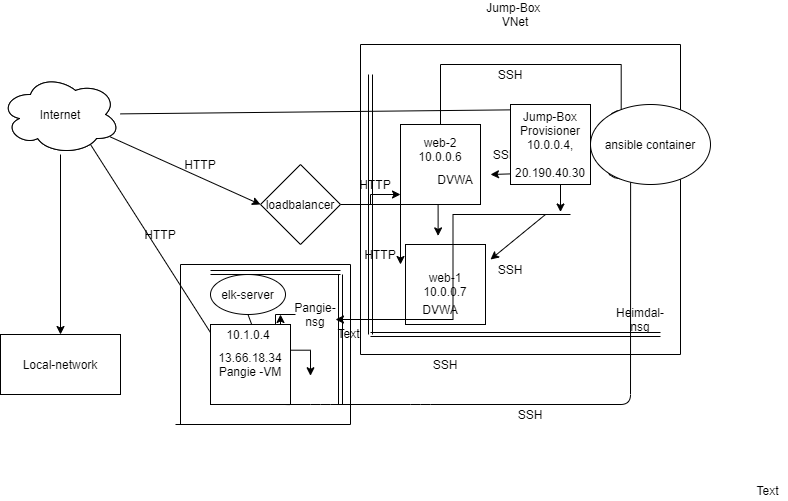

The diagram above was exported from draw.io. Its source (the exported page's mxGraphModel, read from the mxfile embedded in the PNG):
<mxGraphModel dx="776" dy="496" grid="1" gridSize="10" guides="1" tooltips="1" connect="0" arrows="1" fold="1" page="1" pageScale="1" pageWidth="850" pageHeight="1100" math="0" shadow="0">
  <root>
    <mxCell id="0" />
    <mxCell id="1" parent="0" />
    <mxCell id="YIQ5nWVPC9ZzQG4kh3t--29" style="edgeStyle=orthogonalEdgeStyle;rounded=0;orthogonalLoop=1;jettySize=auto;html=1;exitX=0;exitY=0.5;exitDx=0;exitDy=0;entryX=1;entryY=0.75;entryDx=0;entryDy=0;" parent="1" source="Z_2F5eFdLXFOUfwIQWL3-21" edge="1">
      <mxGeometry relative="1" as="geometry">
        <mxPoint x="720" y="250" as="sourcePoint" />
        <mxPoint x="460" y="411.25" as="targetPoint" />
      </mxGeometry>
    </mxCell>
    <mxCell id="YIQ5nWVPC9ZzQG4kh3t--153" style="edgeStyle=orthogonalEdgeStyle;rounded=0;orthogonalLoop=1;jettySize=auto;html=1;exitX=0.5;exitY=1;exitDx=0;exitDy=0;entryX=0.418;entryY=0.023;entryDx=0;entryDy=0;entryPerimeter=0;" parent="1" edge="1">
      <mxGeometry relative="1" as="geometry">
        <mxPoint x="590" y="240" as="sourcePoint" />
        <mxPoint x="587.6199999999999" y="271.38" as="targetPoint" />
      </mxGeometry>
    </mxCell>
    <mxCell id="YIQ5nWVPC9ZzQG4kh3t--5" style="edgeStyle=orthogonalEdgeStyle;rounded=0;orthogonalLoop=1;jettySize=auto;html=1;exitX=0.5;exitY=1;exitDx=0;exitDy=0;" parent="1" edge="1">
      <mxGeometry relative="1" as="geometry">
        <mxPoint x="595" y="330" as="sourcePoint" />
        <mxPoint x="595" y="330" as="targetPoint" />
      </mxGeometry>
    </mxCell>
    <mxCell id="YIQ5nWVPC9ZzQG4kh3t--7" style="edgeStyle=orthogonalEdgeStyle;rounded=0;orthogonalLoop=1;jettySize=auto;html=1;exitX=0.5;exitY=1;exitDx=0;exitDy=0;" parent="1" edge="1">
      <mxGeometry relative="1" as="geometry">
        <mxPoint x="595" y="330" as="sourcePoint" />
        <mxPoint x="595" y="330" as="targetPoint" />
      </mxGeometry>
    </mxCell>
    <mxCell id="YIQ5nWVPC9ZzQG4kh3t--145" style="edgeStyle=orthogonalEdgeStyle;rounded=0;orthogonalLoop=1;jettySize=auto;html=1;" parent="1" source="YIQ5nWVPC9ZzQG4kh3t--9" edge="1">
      <mxGeometry relative="1" as="geometry">
        <mxPoint x="590" y="170" as="targetPoint" />
        <Array as="points">
          <mxPoint x="770" y="100" />
          <mxPoint x="590" y="100" />
        </Array>
      </mxGeometry>
    </mxCell>
    <mxCell id="YIQ5nWVPC9ZzQG4kh3t--9" value="ansible-container" style="shape=cylinder;whiteSpace=wrap;html=1;boundedLbl=1;backgroundOutline=1;rotation=-88;direction=south;" parent="1" vertex="1">
      <mxGeometry x="736.4" y="165" width="68.6" height="30" as="geometry" />
    </mxCell>
    <mxCell id="YIQ5nWVPC9ZzQG4kh3t--10" style="edgeStyle=orthogonalEdgeStyle;rounded=0;orthogonalLoop=1;jettySize=auto;html=1;exitX=0;exitY=0.5;exitDx=0;exitDy=0;" parent="1" edge="1">
      <mxGeometry relative="1" as="geometry">
        <mxPoint x="720" y="250" as="sourcePoint" />
        <mxPoint x="720" y="250" as="targetPoint" />
      </mxGeometry>
    </mxCell>
    <mxCell id="YIQ5nWVPC9ZzQG4kh3t--13" style="edgeStyle=orthogonalEdgeStyle;rounded=0;orthogonalLoop=1;jettySize=auto;html=1;exitX=0;exitY=0.5;exitDx=0;exitDy=0;" parent="1" edge="1">
      <mxGeometry relative="1" as="geometry">
        <mxPoint x="720" y="250" as="sourcePoint" />
        <mxPoint x="720" y="250" as="targetPoint" />
      </mxGeometry>
    </mxCell>
    <mxCell id="YIQ5nWVPC9ZzQG4kh3t--15" style="edgeStyle=orthogonalEdgeStyle;rounded=0;orthogonalLoop=1;jettySize=auto;html=1;exitX=0.5;exitY=1;exitDx=0;exitDy=0;" parent="1" edge="1">
      <mxGeometry relative="1" as="geometry">
        <mxPoint x="595" y="330" as="sourcePoint" />
        <mxPoint x="595" y="330" as="targetPoint" />
      </mxGeometry>
    </mxCell>
    <mxCell id="YIQ5nWVPC9ZzQG4kh3t--18" value="Internet" style="ellipse;shape=cloud;whiteSpace=wrap;html=1;" parent="1" vertex="1">
      <mxGeometry x="150" y="110" width="120" height="80" as="geometry" />
    </mxCell>
    <mxCell id="YIQ5nWVPC9ZzQG4kh3t--19" value="Local-network" style="rounded=0;whiteSpace=wrap;html=1;" parent="1" vertex="1">
      <mxGeometry x="150" y="370" width="120" height="60" as="geometry" />
    </mxCell>
    <mxCell id="YIQ5nWVPC9ZzQG4kh3t--31" style="edgeStyle=orthogonalEdgeStyle;rounded=0;orthogonalLoop=1;jettySize=auto;html=1;exitX=1;exitY=0.5;exitDx=0;exitDy=0;" parent="1" source="YIQ5nWVPC9ZzQG4kh3t--30" edge="1">
      <mxGeometry relative="1" as="geometry">
        <mxPoint x="550" y="230" as="targetPoint" />
      </mxGeometry>
    </mxCell>
    <mxCell id="YIQ5nWVPC9ZzQG4kh3t--33" style="edgeStyle=orthogonalEdgeStyle;rounded=0;orthogonalLoop=1;jettySize=auto;html=1;exitX=1;exitY=0.5;exitDx=0;exitDy=0;entryX=0;entryY=0.5;entryDx=0;entryDy=0;" parent="1" source="YIQ5nWVPC9ZzQG4kh3t--30" edge="1">
      <mxGeometry relative="1" as="geometry">
        <mxPoint x="550" y="300" as="targetPoint" />
      </mxGeometry>
    </mxCell>
    <mxCell id="YIQ5nWVPC9ZzQG4kh3t--30" value="" style="rhombus;whiteSpace=wrap;html=1;" parent="1" vertex="1">
      <mxGeometry x="410" y="200" width="80" height="80" as="geometry" />
    </mxCell>
    <mxCell id="YIQ5nWVPC9ZzQG4kh3t--57" value="elk-server" style="ellipse;whiteSpace=wrap;html=1;fontFamily=Helvetica;fontSize=12;fontColor=#000000;align=center;strokeColor=#000000;fillColor=#ffffff;" parent="1" vertex="1">
      <mxGeometry x="360" y="310" width="75" height="40" as="geometry" />
    </mxCell>
    <mxCell id="YIQ5nWVPC9ZzQG4kh3t--80" value="" style="endArrow=none;html=1;entryX=0.5;entryY=1;entryDx=0;entryDy=0;" parent="1" target="YIQ5nWVPC9ZzQG4kh3t--57" edge="1">
      <mxGeometry width="50" height="50" relative="1" as="geometry">
        <mxPoint x="404.8684210526317" y="370" as="sourcePoint" />
        <mxPoint x="500" y="230" as="targetPoint" />
      </mxGeometry>
    </mxCell>
    <mxCell id="YIQ5nWVPC9ZzQG4kh3t--81" value="" style="endArrow=classic;html=1;entryX=0;entryY=0.5;entryDx=0;entryDy=0;" parent="1" source="YIQ5nWVPC9ZzQG4kh3t--18" target="YIQ5nWVPC9ZzQG4kh3t--30" edge="1">
      <mxGeometry width="50" height="50" relative="1" as="geometry">
        <mxPoint x="450" y="280" as="sourcePoint" />
        <mxPoint x="500" y="230" as="targetPoint" />
      </mxGeometry>
    </mxCell>
    <mxCell id="YIQ5nWVPC9ZzQG4kh3t--85" value="loadbalancer" style="text;html=1;strokeColor=none;fillColor=none;align=center;verticalAlign=middle;whiteSpace=wrap;rounded=0;" parent="1" vertex="1">
      <mxGeometry x="430" y="230" width="40" height="20" as="geometry" />
    </mxCell>
    <mxCell id="YIQ5nWVPC9ZzQG4kh3t--86" value="Internet" style="ellipse;shape=cloud;whiteSpace=wrap;html=1;" parent="1" vertex="1">
      <mxGeometry x="150" y="110" width="120" height="80" as="geometry" />
    </mxCell>
    <mxCell id="YIQ5nWVPC9ZzQG4kh3t--95" value="" style="endArrow=classic;html=1;exitX=0.75;exitY=0.875;exitDx=0;exitDy=0;exitPerimeter=0;entryX=0;entryY=0.25;entryDx=0;entryDy=0;" parent="1" source="YIQ5nWVPC9ZzQG4kh3t--86" edge="1">
      <mxGeometry width="50" height="50" relative="1" as="geometry">
        <mxPoint x="440" y="300" as="sourcePoint" />
        <mxPoint x="370" y="383.75" as="targetPoint" />
      </mxGeometry>
    </mxCell>
    <mxCell id="YIQ5nWVPC9ZzQG4kh3t--104" value="SSH" style="text;html=1;strokeColor=none;fillColor=none;align=center;verticalAlign=middle;whiteSpace=wrap;rounded=0;" parent="1" vertex="1">
      <mxGeometry x="635" y="180" width="40" height="20" as="geometry" />
    </mxCell>
    <mxCell id="YIQ5nWVPC9ZzQG4kh3t--105" value="SSH" style="text;html=1;strokeColor=none;fillColor=none;align=center;verticalAlign=middle;whiteSpace=wrap;rounded=0;" parent="1" vertex="1">
      <mxGeometry x="640" y="295" width="40" height="20" as="geometry" />
    </mxCell>
    <mxCell id="YIQ5nWVPC9ZzQG4kh3t--106" value="Heimdal-nsg" style="text;html=1;strokeColor=none;fillColor=none;align=center;verticalAlign=middle;whiteSpace=wrap;rounded=0;" parent="1" vertex="1">
      <mxGeometry x="770" y="340" width="40" height="30" as="geometry" />
    </mxCell>
    <mxCell id="YIQ5nWVPC9ZzQG4kh3t--107" value="SSH" style="text;html=1;strokeColor=none;fillColor=none;align=center;verticalAlign=middle;whiteSpace=wrap;rounded=0;" parent="1" vertex="1">
      <mxGeometry x="575" y="390" width="40" height="20" as="geometry" />
    </mxCell>
    <mxCell id="YIQ5nWVPC9ZzQG4kh3t--112" value="SSH" style="text;html=1;strokeColor=none;fillColor=none;align=center;verticalAlign=middle;whiteSpace=wrap;rounded=0;" parent="1" vertex="1">
      <mxGeometry x="640" y="100" width="40" height="20" as="geometry" />
    </mxCell>
    <mxCell id="YIQ5nWVPC9ZzQG4kh3t--124" value="" style="shape=link;html=1;" parent="1" edge="1">
      <mxGeometry width="100" relative="1" as="geometry">
        <mxPoint x="520" y="370" as="sourcePoint" />
        <mxPoint x="520" y="110" as="targetPoint" />
      </mxGeometry>
    </mxCell>
    <mxCell id="YIQ5nWVPC9ZzQG4kh3t--126" value="" style="shape=link;html=1;" parent="1" edge="1">
      <mxGeometry width="100" relative="1" as="geometry">
        <mxPoint x="520" y="370" as="sourcePoint" />
        <mxPoint x="810" y="370" as="targetPoint" />
        <Array as="points" />
      </mxGeometry>
    </mxCell>
    <mxCell id="YIQ5nWVPC9ZzQG4kh3t--131" value="" style="shape=link;html=1;" parent="1" edge="1">
      <mxGeometry width="100" relative="1" as="geometry">
        <mxPoint x="360" y="308" as="sourcePoint" />
        <mxPoint x="490" y="308" as="targetPoint" />
      </mxGeometry>
    </mxCell>
    <mxCell id="YIQ5nWVPC9ZzQG4kh3t--132" value="" style="shape=link;html=1;" parent="1" edge="1">
      <mxGeometry width="100" relative="1" as="geometry">
        <mxPoint x="490" y="310" as="sourcePoint" />
        <mxPoint x="490" y="440" as="targetPoint" />
      </mxGeometry>
    </mxCell>
    <mxCell id="YIQ5nWVPC9ZzQG4kh3t--159" value="" style="endArrow=none;html=1;entryX=0;entryY=0.5;entryDx=0;entryDy=0;exitX=0.5;exitY=1;exitDx=0;exitDy=0;" parent="1" target="YIQ5nWVPC9ZzQG4kh3t--9" edge="1">
      <mxGeometry width="50" height="50" relative="1" as="geometry">
        <mxPoint x="745" y="180" as="sourcePoint" />
        <mxPoint x="470" y="250" as="targetPoint" />
      </mxGeometry>
    </mxCell>
    <mxCell id="YIQ5nWVPC9ZzQG4kh3t--160" value="" style="endArrow=classic;html=1;entryX=0.75;entryY=0;entryDx=0;entryDy=0;" parent="1" source="YIQ5nWVPC9ZzQG4kh3t--86" edge="1">
      <mxGeometry width="50" height="50" relative="1" as="geometry">
        <mxPoint x="420" y="300" as="sourcePoint" />
        <mxPoint x="695" y="145" as="targetPoint" />
      </mxGeometry>
    </mxCell>
    <mxCell id="YIQ5nWVPC9ZzQG4kh3t--161" value="" style="endArrow=classic;html=1;entryX=0.5;entryY=0;entryDx=0;entryDy=0;" parent="1" source="YIQ5nWVPC9ZzQG4kh3t--86" target="YIQ5nWVPC9ZzQG4kh3t--19" edge="1">
      <mxGeometry width="50" height="50" relative="1" as="geometry">
        <mxPoint x="210" y="330" as="sourcePoint" />
        <mxPoint x="270" y="340" as="targetPoint" />
      </mxGeometry>
    </mxCell>
    <mxCell id="YIQ5nWVPC9ZzQG4kh3t--157" value="SSH" style="text;html=1;strokeColor=none;fillColor=none;align=center;verticalAlign=middle;whiteSpace=wrap;rounded=0;" parent="1" vertex="1">
      <mxGeometry x="660" y="440" width="40" height="20" as="geometry" />
    </mxCell>
    <mxCell id="YIQ5nWVPC9ZzQG4kh3t--176" value="Text" style="text;html=1;align=center;verticalAlign=middle;resizable=0;points=[];autosize=1;" parent="1" vertex="1">
      <mxGeometry x="897" y="516" width="40" height="20" as="geometry" />
    </mxCell>
    <mxCell id="YIQ5nWVPC9ZzQG4kh3t--182" value="" style="endArrow=classic;html=1;exitX=0.85;exitY=0.95;exitDx=0;exitDy=0;exitPerimeter=0;" parent="1" source="YIQ5nWVPC9ZzQG4kh3t--9" edge="1">
      <mxGeometry width="50" height="50" relative="1" as="geometry">
        <mxPoint x="420" y="350" as="sourcePoint" />
        <mxPoint x="430" y="430" as="targetPoint" />
        <Array as="points">
          <mxPoint x="780" y="440" />
          <mxPoint x="570" y="440" />
          <mxPoint x="470" y="440" />
          <mxPoint x="430" y="440" />
        </Array>
      </mxGeometry>
    </mxCell>
    <mxCell id="YIQ5nWVPC9ZzQG4kh3t--183" value="" style="endArrow=none;html=1;" parent="1" edge="1">
      <mxGeometry width="50" height="50" relative="1" as="geometry">
        <mxPoint x="510" y="390" as="sourcePoint" />
        <mxPoint x="510" y="80" as="targetPoint" />
      </mxGeometry>
    </mxCell>
    <mxCell id="YIQ5nWVPC9ZzQG4kh3t--185" value="" style="endArrow=none;html=1;" parent="1" edge="1">
      <mxGeometry width="50" height="50" relative="1" as="geometry">
        <mxPoint x="830" y="390" as="sourcePoint" />
        <mxPoint x="510" y="390" as="targetPoint" />
      </mxGeometry>
    </mxCell>
    <mxCell id="YIQ5nWVPC9ZzQG4kh3t--186" value="" style="endArrow=none;html=1;" parent="1" edge="1">
      <mxGeometry width="50" height="50" relative="1" as="geometry">
        <mxPoint x="830" y="390" as="sourcePoint" />
        <mxPoint x="830" y="80" as="targetPoint" />
      </mxGeometry>
    </mxCell>
    <mxCell id="YIQ5nWVPC9ZzQG4kh3t--189" value="" style="endArrow=none;html=1;" parent="1" edge="1">
      <mxGeometry width="50" height="50" relative="1" as="geometry">
        <mxPoint x="330" y="300" as="sourcePoint" />
        <mxPoint x="500" y="300" as="targetPoint" />
      </mxGeometry>
    </mxCell>
    <mxCell id="YIQ5nWVPC9ZzQG4kh3t--190" value="" style="endArrow=none;html=1;" parent="1" edge="1">
      <mxGeometry width="50" height="50" relative="1" as="geometry">
        <mxPoint x="500" y="460" as="sourcePoint" />
        <mxPoint x="500" y="300" as="targetPoint" />
      </mxGeometry>
    </mxCell>
    <mxCell id="YIQ5nWVPC9ZzQG4kh3t--192" value="" style="endArrow=none;html=1;" parent="1" edge="1">
      <mxGeometry width="50" height="50" relative="1" as="geometry">
        <mxPoint x="325" y="460" as="sourcePoint" />
        <mxPoint x="500" y="460" as="targetPoint" />
      </mxGeometry>
    </mxCell>
    <mxCell id="YIQ5nWVPC9ZzQG4kh3t--194" value="" style="endArrow=none;html=1;" parent="1" edge="1">
      <mxGeometry width="50" height="50" relative="1" as="geometry">
        <mxPoint x="330" y="460" as="sourcePoint" />
        <mxPoint x="330" y="300" as="targetPoint" />
      </mxGeometry>
    </mxCell>
    <mxCell id="YIQ5nWVPC9ZzQG4kh3t--205" value="" style="endArrow=classic;html=1;exitX=0.297;exitY=-0.052;exitDx=0;exitDy=0;exitPerimeter=0;" parent="1" edge="1">
      <mxGeometry width="50" height="50" relative="1" as="geometry">
        <mxPoint x="692.4000000000001" y="208.42000000000007" as="sourcePoint" />
        <mxPoint x="640" y="210" as="targetPoint" />
      </mxGeometry>
    </mxCell>
    <mxCell id="YIQ5nWVPC9ZzQG4kh3t--206" value="" style="endArrow=classic;html=1;entryX=0;entryY=0;entryDx=0;entryDy=0;exitX=0;exitY=0;exitDx=0;exitDy=0;" parent="1" target="YIQ5nWVPC9ZzQG4kh3t--105" edge="1">
      <mxGeometry width="50" height="50" relative="1" as="geometry">
        <mxPoint x="695" y="250" as="sourcePoint" />
        <mxPoint x="470" y="260" as="targetPoint" />
      </mxGeometry>
    </mxCell>
    <mxCell id="Z_2F5eFdLXFOUfwIQWL3-4" value="" style="edgeStyle=orthogonalEdgeStyle;rounded=0;orthogonalLoop=1;jettySize=auto;html=1;" edge="1" parent="1">
      <mxGeometry relative="1" as="geometry">
        <mxPoint x="710" y="182.5" as="sourcePoint" />
        <mxPoint x="710" y="247.5" as="targetPoint" />
      </mxGeometry>
    </mxCell>
    <mxCell id="YIQ5nWVPC9ZzQG4kh3t--217" value="" style="endArrow=classic;html=1;" parent="1" edge="1">
      <mxGeometry width="50" height="50" relative="1" as="geometry">
        <mxPoint x="430" y="440" as="sourcePoint" />
        <mxPoint x="430" y="350" as="targetPoint" />
      </mxGeometry>
    </mxCell>
    <mxCell id="YIQ5nWVPC9ZzQG4kh3t--218" value="HTTP" style="text;html=1;strokeColor=none;fillColor=none;align=center;verticalAlign=middle;whiteSpace=wrap;rounded=0;" parent="1" vertex="1">
      <mxGeometry x="290" y="260" width="40" height="20" as="geometry" />
    </mxCell>
    <mxCell id="YIQ5nWVPC9ZzQG4kh3t--219" value="HTTP" style="text;html=1;strokeColor=none;fillColor=none;align=center;verticalAlign=middle;whiteSpace=wrap;rounded=0;" parent="1" vertex="1">
      <mxGeometry x="330" y="190" width="40" height="20" as="geometry" />
    </mxCell>
    <mxCell id="YIQ5nWVPC9ZzQG4kh3t--220" value="HTTP" style="text;html=1;strokeColor=none;fillColor=none;align=center;verticalAlign=middle;whiteSpace=wrap;rounded=0;" parent="1" vertex="1">
      <mxGeometry x="505" y="210" width="40" height="20" as="geometry" />
    </mxCell>
    <mxCell id="YIQ5nWVPC9ZzQG4kh3t--221" value="HTTP" style="text;html=1;strokeColor=none;fillColor=none;align=center;verticalAlign=middle;whiteSpace=wrap;rounded=0;" parent="1" vertex="1">
      <mxGeometry x="510" y="280" width="40" height="20" as="geometry" />
    </mxCell>
    <mxCell id="Z_2F5eFdLXFOUfwIQWL3-2" value="ansible container" style="ellipse;whiteSpace=wrap;html=1;" vertex="1" parent="1">
      <mxGeometry x="740" y="140" width="120" height="80" as="geometry" />
    </mxCell>
    <mxCell id="Z_2F5eFdLXFOUfwIQWL3-5" value="Jump-Box Provisioner 10.0.0.4,&lt;br&gt;&lt;br&gt;20.190.40.30" style="whiteSpace=wrap;html=1;aspect=fixed;" vertex="1" parent="1">
      <mxGeometry x="660" y="140" width="80" height="80" as="geometry" />
    </mxCell>
    <mxCell id="Z_2F5eFdLXFOUfwIQWL3-6" value="13.66.18.34&lt;br&gt;Pangie -VM" style="whiteSpace=wrap;html=1;aspect=fixed;" vertex="1" parent="1">
      <mxGeometry x="360" y="360" width="80" height="80" as="geometry" />
    </mxCell>
    <mxCell id="Z_2F5eFdLXFOUfwIQWL3-11" value="" style="endArrow=none;html=1;" edge="1" parent="1">
      <mxGeometry width="50" height="50" relative="1" as="geometry">
        <mxPoint x="510" y="80" as="sourcePoint" />
        <mxPoint x="830" y="80" as="targetPoint" />
      </mxGeometry>
    </mxCell>
    <mxCell id="Z_2F5eFdLXFOUfwIQWL3-12" value="" style="whiteSpace=wrap;html=1;aspect=fixed;" vertex="1" parent="1">
      <mxGeometry x="555" y="280" width="80" height="80" as="geometry" />
    </mxCell>
    <mxCell id="Z_2F5eFdLXFOUfwIQWL3-13" value="web-1&lt;br&gt;10.0.0.7" style="text;html=1;strokeColor=none;fillColor=none;align=center;verticalAlign=middle;whiteSpace=wrap;rounded=0;" vertex="1" parent="1">
      <mxGeometry x="575" y="310" width="40" height="20" as="geometry" />
    </mxCell>
    <mxCell id="Z_2F5eFdLXFOUfwIQWL3-14" value="" style="whiteSpace=wrap;html=1;aspect=fixed;" vertex="1" parent="1">
      <mxGeometry x="550" y="160" width="80" height="80" as="geometry" />
    </mxCell>
    <mxCell id="Z_2F5eFdLXFOUfwIQWL3-15" value="web-2&lt;br&gt;10.0.0.6" style="text;html=1;strokeColor=none;fillColor=none;align=center;verticalAlign=middle;whiteSpace=wrap;rounded=0;" vertex="1" parent="1">
      <mxGeometry x="570" y="175" width="40" height="20" as="geometry" />
    </mxCell>
    <mxCell id="Z_2F5eFdLXFOUfwIQWL3-16" value="Jump-Box&amp;nbsp;&lt;br&gt;VNet" style="text;html=1;strokeColor=none;fillColor=none;align=center;verticalAlign=middle;whiteSpace=wrap;rounded=0;" vertex="1" parent="1">
      <mxGeometry x="630" y="40" width="70" height="20" as="geometry" />
    </mxCell>
    <mxCell id="Z_2F5eFdLXFOUfwIQWL3-17" value="10.1.0.4" style="text;html=1;strokeColor=none;fillColor=none;align=center;verticalAlign=middle;whiteSpace=wrap;rounded=0;" vertex="1" parent="1">
      <mxGeometry x="377.5" y="360" width="40" height="20" as="geometry" />
    </mxCell>
    <mxCell id="Z_2F5eFdLXFOUfwIQWL3-18" value="DVWA" style="text;html=1;strokeColor=none;fillColor=none;align=center;verticalAlign=middle;whiteSpace=wrap;rounded=0;" vertex="1" parent="1">
      <mxGeometry x="550" y="200" width="110" height="30" as="geometry" />
    </mxCell>
    <mxCell id="Z_2F5eFdLXFOUfwIQWL3-19" value="DVWA" style="text;html=1;strokeColor=none;fillColor=none;align=center;verticalAlign=middle;whiteSpace=wrap;rounded=0;" vertex="1" parent="1">
      <mxGeometry x="570" y="340" width="40" height="10" as="geometry" />
    </mxCell>
    <mxCell id="Z_2F5eFdLXFOUfwIQWL3-20" value="Text" style="text;html=1;align=center;verticalAlign=middle;resizable=0;points=[];autosize=1;" vertex="1" parent="1">
      <mxGeometry x="478" y="359" width="40" height="20" as="geometry" />
    </mxCell>
    <mxCell id="Z_2F5eFdLXFOUfwIQWL3-21" value="Pangie-nsg" style="text;html=1;strokeColor=none;fillColor=none;align=center;verticalAlign=middle;whiteSpace=wrap;rounded=0;" vertex="1" parent="1">
      <mxGeometry x="445" y="340" width="40" height="20" as="geometry" />
    </mxCell>
    <mxCell id="Z_2F5eFdLXFOUfwIQWL3-22" style="edgeStyle=orthogonalEdgeStyle;rounded=0;orthogonalLoop=1;jettySize=auto;html=1;exitX=0;exitY=0.5;exitDx=0;exitDy=0;entryX=1;entryY=0.75;entryDx=0;entryDy=0;" edge="1" parent="1" target="Z_2F5eFdLXFOUfwIQWL3-21">
      <mxGeometry relative="1" as="geometry">
        <mxPoint x="720" y="250" as="sourcePoint" />
        <mxPoint x="460" y="411.25" as="targetPoint" />
      </mxGeometry>
    </mxCell>
  </root>
</mxGraphModel>